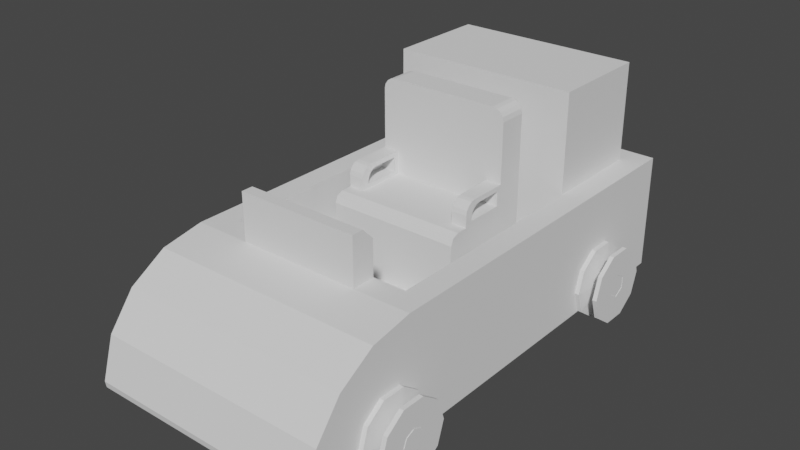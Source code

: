 # Source: car.blend  (saved by Blender 3.6.13; exported with 4.5.12 LTS)
import bpy
from mathutils import Matrix  # noqa: F401  (used for matrix-valued properties, if any)

bpy.ops.wm.read_factory_settings(use_empty=True)
scene = bpy.context.scene
scene.name = 'Scene'

# ---- collections
col_collection = bpy.data.collections.new('Collection'); scene.collection.children.link(col_collection)

# ---- world
world_world = bpy.data.worlds.new('World'); scene.world = world_world
world_world.use_nodes = True; world_world.node_tree.nodes.clear()
_N = world_world.node_tree.nodes; _L = world_world.node_tree.links
n0 = _N.new('ShaderNodeOutputWorld'); n0.name = 'World Output'; n0.location = (300, 300)
n1 = _N.new('ShaderNodeBackground'); n1.name = 'Background'; n1.location = (10, 300)
n1.inputs[0].default_value = (0.05088, 0.05088, 0.05088, 1.0)
_L.new(n1.outputs[0], n0.inputs[0])
n0.is_active_output = True
world_world.color = (0.05088, 0.05088, 0.05088)
world_world.use_sun_shadow = False
world_world.sun_shadow_jitter_overblur = 0.0

# ---- cameras
cam_camera = bpy.data.cameras.new('Camera')
cam_camera.clip_end = 100.0
cam_camera.ortho_scale = 7.314

# ---- lights
light_light = bpy.data.lights.new('Light', 'POINT')
light_light.transmission_factor = 0.0
light_light.energy = 1000.0
light_light.shadow_soft_size = 0.1
light_light.shadow_maximum_resolution = 0.006
light_light.use_absolute_resolution = True

# ---- meshes
me_all_car = bpy.data.meshes.new('all_car')
me_all_car.from_pydata([(0.0, 0.0, -3.15), (1.969, 0.0, -3.15), (1.969, 0.0, 0.8803), (1.969, 0.09843, 0.1969), (0.0, 0.0, 0.8803), (1.969, 0.01507, 0.9327), (1.969, 0.4511, 0.8748), (1.969, 0.1094, 0.9782), (1.969, 0.1059, 0.2345), (1.969, 0.9843, -3.15), (1.969, 0.2878, -2.4), (1.969, 0.1059, 0.1592), (1.969, 0.1272, 0.1273), (1.969, 0.1592, 0.1059), (1.969, 0.1969, 0.09843), (1.969, 0.09843, -2.362), (1.969, 0.1059, -2.4), (1.969, 0.1272, -2.432), (1.969, 0.1592, -2.453), (1.969, 0.1969, -2.461), (1.969, 0.2345, -2.453), (1.969, 0.2665, -2.432), (0.0, 0.09843, -2.362), (0.0, 0.9843, -3.15), (0.0, 0.1272, -2.432), (0.0, 0.1059, -2.4), (0.0, 0.01507, 0.9327), (0.0, 0.7335, 0.6563), (0.0, 0.9194, 0.3513), (0.0, 0.1969, 0.2953), (0.0, 0.4511, 0.8748), (0.0, 0.1059, 0.2345), (0.0, 0.09843, 0.1969), (0.0, 0.1969, -2.264), (0.0, 0.1272, 0.2664), (0.0, 0.1592, 0.2878), (0.0, 0.1059, -2.325), (0.0, 0.1272, -2.293), (0.0, 0.1592, -2.271), (1.772, 0.9843, -2.953), (1.772, 0.9843, -2.076), (1.772, 1.816, -2.076), (1.772, 0.9843, -0.1969), (1.772, 0.5906, -0.1969), (1.772, 0.5906, -2.076), (0.1969, 1.816, -2.076), (0.1969, 0.9843, -2.953), (1.772, 1.816, -2.953), (0.0, 0.9843, -1.205e-16), (0.1969, 0.9843, -2.076), (0.1969, 1.816, -2.953), (0.1969, 0.9843, -0.1969), (0.1969, 0.5906, -2.076), (0.4726, 0.9843, -0.1969), (0.1969, 0.5906, -0.1969), (0.4726, 0.9843, -1.231e-16), (0.4726, 1.378, 0.0), (1.496, 1.28, -0.1969), (0.4726, 1.28, -0.1969), (1.496, 0.9843, -1.231e-16), (0.0, 0.2665, -2.293), (0.0, 0.2345, 0.2878), (0.0, 0.2665, 0.2664), (0.0, 0.2878, 0.2345), (0.0, 0.2953, 0.1969), (0.0, 0.2878, 0.1592), (0.0, 0.2665, 0.1273), (0.0, 0.2345, 0.1059), (0.0, 0.1969, 0.09843), (0.0, 0.2345, -2.271), (0.0, 0.2878, -2.325), (0.0, 0.2953, -2.362), (0.0, 0.2878, -2.4), (0.0, 0.2665, -2.432), (0.0, 0.2345, -2.453), (0.0, 0.1969, -2.461), (0.0, 0.1592, -2.453), (1.969, 0.9843, -1.205e-16), (1.969, 0.2345, 0.1059), (1.969, 0.9194, 0.3513), (1.969, 0.1059, -2.325), (1.969, 0.2953, -2.362), (1.969, 0.2878, -2.325), (1.969, 0.2665, -2.293), (1.969, 0.2345, -2.271), (1.969, 0.1969, -2.264), (1.969, 0.1592, -2.271), (1.969, 0.1272, -2.293), (1.496, 0.9843, -0.1969), (1.496, 1.378, -0.09843), (1.496, 1.378, 0.0), (0.0, 0.1094, 0.9782), (1.969, 0.05569, 0.969), (0.0, 0.05569, 0.969), (1.969, 0.1592, 0.2878), (1.969, 0.7335, 0.6563), (1.969, 0.1272, 0.2664), (1.969, 0.1969, 0.2953), (1.969, 0.2665, 0.1273), (1.969, 0.2878, 0.1592), (1.969, 0.2953, 0.1969), (1.969, 0.2878, 0.2345), (1.969, 0.2665, 0.2664), (1.969, 0.2345, 0.2878), (0.0, 0.1059, 0.1592), (0.0, 0.1272, 0.1273), (0.0, 0.1592, 0.1059), (0.3262, 0.5906, -0.4859), (0.3262, 0.5906, -1.045), (0.3567, 0.5857, -0.5163), (0.4247, 0.5906, -1.045), (0.4247, 0.5906, -1.811), (0.3619, 0.5839, -1.018), (1.642, 0.5906, -0.4859), (1.612, 0.5857, -0.5163), (1.642, 0.5906, -1.045), (1.607, 0.5839, -1.017), (1.544, 0.5906, -1.045), (1.544, 0.5727, -1.002), (1.544, 0.5906, -1.811), (1.544, 1.018, -1.536), (1.544, 0.9055, -0.9843), (0.4247, 1.673, -1.811), (1.544, 1.673, -1.811), (0.4247, 0.9055, -0.9843), (0.4247, 0.9843, -1.155), (0.4247, 0.9843, -1.063), (0.4247, 0.9612, -1.007), (0.4247, 1.018, -1.221), (0.4247, 1.018, -1.536), (0.4247, 1.139, -1.536), (0.4247, 1.181, -1.575), (0.4247, 1.673, -1.575), (0.4247, 0.5727, -1.002), (0.4726, 1.378, -0.09843), (1.413, 0.9843, -1.155), (1.413, 0.9843, -1.575), (0.556, 0.9843, -1.575), (0.556, 1.181, -1.575), (1.544, 0.9843, -1.063), (0.556, 0.9843, -1.155), (0.556, 1.018, -1.221), (0.556, 1.139, -1.536), (0.556, 1.018, -1.536), (1.413, 1.018, -1.536), (0.5231, 1.772, -1.575), (1.413, 1.181, -1.575), (1.544, 0.9843, -1.155), (1.413, 1.083, -1.155), (1.413, 1.12, -1.163), (1.413, 1.041, -1.221), (1.413, 1.018, -1.221), (1.413, 1.174, -1.216), (1.413, 1.152, -1.184), (1.544, 0.9612, -1.007), (1.544, 1.041, -1.221), (1.544, 1.078, -1.228), (1.544, 1.083, -1.155), (1.544, 1.018, -1.221), (0.4247, 1.083, -1.155), (0.556, 1.083, -1.155), (0.4247, 1.041, -1.221), (0.556, 1.041, -1.221), (0.4247, 1.078, -1.228), (0.4247, 1.11, -1.249), (0.556, 1.078, -1.228), (0.4247, 1.12, -1.163), (0.4247, 1.132, -1.281), (0.556, 1.11, -1.249), (0.4247, 1.152, -1.184), (0.4247, 1.139, -1.319), (0.556, 1.132, -1.281), (0.556, 1.139, -1.319), (0.4247, 1.181, -1.254), (0.4247, 1.174, -1.216), (0.4247, 0.5295, -0.9843), (1.544, 0.3937, -0.9843), (1.544, 0.5295, -0.9843), (1.544, 0.4921, -0.9843), (0.4173, 0.5295, -0.9843), (0.4228, 0.5112, -0.9843), (0.4247, 0.4921, -0.9843), (0.3943, 0.5632, -0.9944), (0.4322, 1.711, -1.575), (0.4322, 1.711, -1.811), (0.556, 1.181, -1.254), (0.556, 1.174, -1.216), (0.556, 1.152, -1.184), (0.556, 1.12, -1.163), (0.4247, 0.4921, -0.5843), (0.4146, 0.5356, -0.5742), (1.546, 0.5112, -0.9843), (1.551, 0.5295, -0.9843), (1.574, 0.5632, -0.9944), (1.554, 0.5356, -0.5742), (1.544, 0.3937, -0.5843), (1.544, 0.4921, -0.5843), (0.4247, 0.3937, -0.9843), (0.4247, 0.3937, -0.5843), (1.544, 1.12, -1.163), (1.544, 1.132, -1.281), (1.544, 1.139, -1.319), (1.413, 1.139, -1.319), (1.544, 1.181, -1.575), (1.544, 1.139, -1.536), (1.413, 1.139, -1.536), (1.544, 1.152, -1.184), (1.544, 1.11, -1.249), (1.413, 1.132, -1.281), (1.413, 1.11, -1.249), (1.413, 1.078, -1.228), (1.544, 1.174, -1.216), (1.544, 1.181, -1.254), (1.413, 1.181, -1.254), (1.544, 1.673, -1.575), (1.536, 1.711, -1.575), (1.445, 1.772, -1.575), (1.483, 1.764, -1.575), (1.515, 1.743, -1.575), (1.536, 1.711, -1.811), (0.4854, 1.764, -1.575), (0.4535, 1.743, -1.575), (0.5231, 1.772, -1.811), (1.445, 1.772, -1.811), (0.4854, 1.764, -1.811), (1.483, 1.764, -1.811), (0.4535, 1.743, -1.811), (1.515, 1.743, -1.811), (1.587, 0.5734, -0.5414), (0.3818, 0.5734, -0.5414), (-0.1937, 0.2663, 0.1274), (-0.1937, 0.1274, 0.1274), (-0.1937, 0.09843, 0.1969), (2.169, 0.09843, 0.1969), (-0.1937, 0.2953, 0.1969), (-0.1937, 0.1274, 0.2663), (2.169, 0.1274, 0.2663), (-0.1937, 0.1969, 0.09843), (2.169, 0.1274, 0.1274), (2.169, 0.1969, 0.09843), (2.169, 0.2663, 0.1274), (-0.1937, 0.2663, 0.2663), (2.169, 0.2953, 0.1969), (-0.1937, 0.1969, 0.2953), (2.169, 0.2663, 0.2663), (2.169, 0.1969, 0.2953), (-0.2, 0.2663, -2.432), (-0.2, 0.1274, -2.432), (-0.2, 0.09843, -2.362), (2.162, 0.09843, -2.362), (-0.2, 0.2953, -2.362), (-0.2, 0.1274, -2.293), (2.162, 0.1274, -2.293), (-0.2, 0.1969, -2.461), (2.162, 0.1274, -2.432), (2.162, 0.1969, -2.461), (2.162, 0.2663, -2.432), (-0.2, 0.2663, -2.293), (2.162, 0.2953, -2.362), (-0.2, 0.1969, -2.264), (2.162, 0.2663, -2.293), (2.162, 0.1969, -2.264), (2.005, 0.382, -0.05796), (2.028, 0.2559, 0.09456), (2.028, 0.1969, 0.07874), (2.067, 0.1969, 0.07874), (2.005, 0.1969, -0.1181), (2.028, 0.1378, 0.09456), (2.067, 0.1378, 0.09456), (2.028, 0.2991, 0.1378), (2.067, 0.2559, 0.09456), (2.005, 0.4964, 0.09952), (2.028, 0.315, 0.1969), (2.067, 0.2991, 0.1378), (2.005, 0.4964, 0.2942), (2.028, 0.2991, 0.2559), (2.067, 0.315, 0.1969), (2.005, 0.382, 0.4517), (2.028, 0.2559, 0.2991), (2.067, 0.2991, 0.2559), (2.005, 0.1969, 0.5118), (2.028, 0.1969, 0.315), (2.067, 0.2559, 0.2991), (2.005, 0.01172, 0.4517), (2.067, 0.1969, 0.315), (2.028, 0.1378, 0.2991), (1.969, 0.1969, 0.5118), (1.969, 0.01172, 0.4517), (1.969, 0.382, 0.4517), (1.969, 0.4964, 0.2942), (1.969, 0.4964, 0.09952), (1.969, 0.382, -0.05796), (1.969, 0.1969, -0.1181), (2.005, 0.01172, -0.05796), (1.969, 0.2461, 0.2821), (1.969, 0.01172, -0.05796), (1.969, 0.1476, 0.2821), (1.969, 0.1476, 0.1116), (1.969, 0.2461, 0.1116), (1.969, -0.1027, 0.09952), (1.969, -0.1027, 0.2942), (2.005, -0.1027, 0.2942), (2.005, -0.1027, 0.09952), (2.165, 0.09843, 0.1969), (2.165, 0.1476, 0.1116), (2.165, 0.1476, 0.2821), (2.165, 0.2461, 0.2821), (2.165, 0.2953, 0.1969), (2.165, 0.2461, 0.1116), (2.165, 0.01172, 0.4517), (2.165, 0.01172, -0.05796), (2.165, 0.1969, -0.1181), (2.129, 0.1969, -0.1181), (2.165, 0.382, -0.05796), (2.129, 0.382, -0.05796), (2.165, -0.1027, 0.2942), (2.165, -0.1027, 0.09952), (2.129, 0.01172, -0.05796), (2.129, -0.1027, 0.09952), (2.129, -0.1027, 0.2942), (2.165, 0.1969, 0.5118), (2.129, 0.01172, 0.4517), (2.165, 0.382, 0.4517), (2.129, 0.1969, 0.5118), (2.165, 0.4964, 0.09952), (2.165, 0.4964, 0.2942), (2.129, 0.382, 0.4517), (2.129, 0.4964, 0.2942), (2.129, 0.4964, 0.09952), (2.106, 0.1969, 0.315), (2.106, 0.1378, 0.2991), (2.106, 0.2991, 0.2559), (2.106, 0.2559, 0.2991), (2.106, 0.315, 0.1969), (2.106, 0.2991, 0.1378), (2.106, 0.2559, 0.09456), (2.106, 0.1969, 0.07874), (2.067, 0.1378, 0.2991), (2.106, 0.1378, 0.09456), (2.028, 0.09456, 0.1378), (2.028, 0.07874, 0.1969), (2.028, 0.09456, 0.2559), (2.067, 0.09456, 0.2559), (2.067, 0.07874, 0.1969), (2.067, 0.09456, 0.1378), (2.106, 0.09456, 0.1378), (2.106, 0.07874, 0.1969), (2.106, 0.09456, 0.2559), (-0.1602, 0.382, -0.05796), (-0.1378, 0.2559, 0.09456), (-0.1378, 0.1969, 0.07874), (-0.09843, 0.1969, 0.07874), (-0.1602, 0.1969, -0.1181), (-0.1378, 0.1378, 0.09456), (-0.09843, 0.1378, 0.09456), (-0.1378, 0.2991, 0.1378), (-0.09843, 0.2559, 0.09456), (-0.1602, 0.4964, 0.09952), (-0.1378, 0.315, 0.1969), (-0.09843, 0.2991, 0.1378), (-0.1602, 0.4964, 0.2942), (-0.1378, 0.2991, 0.2559), (-0.09843, 0.315, 0.1969), (-0.1602, 0.382, 0.4517), (-0.1378, 0.2559, 0.2991), (-0.09843, 0.2991, 0.2559), (-0.1602, 0.1969, 0.5118), (-0.1378, 0.1969, 0.315), (-0.09843, 0.2559, 0.2991), (-0.1602, 0.01172, 0.4517), (-0.09843, 0.1969, 0.315), (-0.1378, 0.1378, 0.2991), (-0.1969, 0.1969, 0.5118), (-0.1969, 0.01172, 0.4517), (-0.1969, 0.382, 0.4517), (-0.1969, 0.4964, 0.2942), (-0.1969, 0.4964, 0.09952), (-0.1969, 0.382, -0.05796), (-0.1969, 0.1969, -0.1181), (-0.1602, 0.01172, -0.05796), (-0.1969, 0.2461, 0.2821), (-0.1969, 0.01172, -0.05796), (-0.1969, 0.09843, 0.1969), (-0.1969, 0.1476, 0.2821), (-0.1969, 0.2953, 0.1969), (-0.1969, 0.1476, 0.1116), (-0.1969, 0.2461, 0.1116), (-0.1969, -0.1027, 0.09952), (-0.1969, -0.1027, 0.2942), (-0.1602, -0.1027, 0.2942), (-0.1602, -0.1027, 0.09952), (-4.441e-16, 0.09843, 0.1969), (-4.441e-16, 0.1476, 0.1116), (-4.441e-16, 0.1476, 0.2821), (-4.441e-16, 0.2461, 0.2821), (-4.441e-16, 0.2953, 0.1969), (-4.441e-16, 0.2461, 0.1116), (-4.441e-16, 0.01172, 0.4517), (-4.441e-16, 0.01172, -0.05796), (-4.441e-16, 0.1969, -0.1181), (-0.03663, 0.1969, -0.1181), (-4.441e-16, 0.382, -0.05796), (-0.03663, 0.382, -0.05796), (0.0, -0.1027, 0.2942), (0.0, -0.1027, 0.09952), (-0.03663, 0.01172, -0.05796), (-0.03663, -0.1027, 0.09952), (-0.03663, -0.1027, 0.2942), (-4.441e-16, 0.1969, 0.5118), (-0.03663, 0.01172, 0.4517), (-4.441e-16, 0.382, 0.4517), (-0.03663, 0.1969, 0.5118), (-4.441e-16, 0.4964, 0.09952), (-4.441e-16, 0.4964, 0.2942), (-0.03663, 0.382, 0.4517), (-0.03663, 0.4964, 0.2942), (-0.03663, 0.4964, 0.09952), (-0.05906, 0.1969, 0.315), (-0.05906, 0.1378, 0.2991), (-0.05906, 0.2991, 0.2559), (-0.05906, 0.2559, 0.2991), (-0.05906, 0.315, 0.1969), (-0.05906, 0.2991, 0.1378), (-0.05906, 0.2559, 0.09456), (-0.05906, 0.1969, 0.07874), (-0.09843, 0.1378, 0.2991), (-0.05906, 0.1378, 0.09456), (-0.1378, 0.09456, 0.1378), (-0.1378, 0.07874, 0.1969), (-0.1378, 0.09456, 0.2559), (-0.09843, 0.09456, 0.2559), (-0.09843, 0.07874, 0.1969), (-0.09843, 0.09456, 0.1378), (-0.05906, 0.09456, 0.1378), (-0.05906, 0.07874, 0.1969), (-0.05906, 0.09456, 0.2559), (2.005, 0.382, -2.617), (2.028, 0.2559, -2.464), (2.028, 0.1969, -2.48), (2.067, 0.1969, -2.48), (2.005, 0.1969, -2.677), (2.028, 0.1378, -2.464), (2.067, 0.1378, -2.464), (2.028, 0.2991, -2.421), (2.067, 0.2559, -2.464), (2.005, 0.4964, -2.46), (2.028, 0.315, -2.362), (2.067, 0.2991, -2.421), (2.005, 0.4964, -2.265), (2.028, 0.2991, -2.303), (2.067, 0.315, -2.362), (2.005, 0.382, -2.107), (2.028, 0.2559, -2.26), (2.067, 0.2991, -2.303), (2.005, 0.1969, -2.047), (2.028, 0.1969, -2.244), (2.067, 0.2559, -2.26), (2.005, 0.01172, -2.107), (2.067, 0.1969, -2.244), (2.028, 0.1378, -2.26), (1.969, 0.1969, -2.047), (1.969, 0.01172, -2.107), (1.969, 0.382, -2.107), (1.969, 0.4964, -2.265), (1.969, 0.4964, -2.46), (1.969, 0.382, -2.617), (1.969, 0.1969, -2.677), (2.005, 0.01172, -2.617), (1.969, 0.2461, -2.277), (1.969, 0.01172, -2.617), (1.969, 0.1476, -2.277), (1.969, 0.1476, -2.447), (1.969, 0.2461, -2.447), (1.969, -0.1027, -2.46), (1.969, -0.1027, -2.265), (2.005, -0.1027, -2.265), (2.005, -0.1027, -2.46), (2.165, 0.09843, -2.362), (2.165, 0.1476, -2.447), (2.165, 0.1476, -2.277), (2.165, 0.2461, -2.277), (2.165, 0.2953, -2.362), (2.165, 0.2461, -2.447), (2.165, 0.01172, -2.107), (2.165, 0.01172, -2.617), (2.165, 0.1969, -2.677), (2.129, 0.1969, -2.677), (2.165, 0.382, -2.617), (2.129, 0.382, -2.617), (2.165, -0.1027, -2.265), (2.165, -0.1027, -2.46), (2.129, 0.01172, -2.617), (2.129, -0.1027, -2.46), (2.129, -0.1027, -2.265), (2.165, 0.1969, -2.047), (2.129, 0.01172, -2.107), (2.165, 0.382, -2.107), (2.129, 0.1969, -2.047), (2.165, 0.4964, -2.46), (2.165, 0.4964, -2.265), (2.129, 0.382, -2.107), (2.129, 0.4964, -2.265), (2.129, 0.4964, -2.46), (2.106, 0.1969, -2.244), (2.106, 0.1378, -2.26), (2.106, 0.2991, -2.303), (2.106, 0.2559, -2.26), (2.106, 0.315, -2.362), (2.106, 0.2991, -2.421), (2.106, 0.2559, -2.464), (2.106, 0.1969, -2.48), (2.067, 0.1378, -2.26), (2.106, 0.1378, -2.464), (2.028, 0.09456, -2.421), (2.028, 0.07874, -2.362), (2.028, 0.09456, -2.303), (2.067, 0.09456, -2.303), (2.067, 0.07874, -2.362), (2.067, 0.09456, -2.421), (2.106, 0.09456, -2.421), (2.106, 0.07874, -2.362), (2.106, 0.09456, -2.303), (-0.1602, 0.382, -2.617), (-0.1378, 0.2559, -2.464), (-0.1378, 0.1969, -2.48), (-0.09843, 0.1969, -2.48), (-0.1602, 0.1969, -2.677), (-0.1378, 0.1378, -2.464), (-0.09843, 0.1378, -2.464), (-0.1378, 0.2991, -2.421), (-0.09843, 0.2559, -2.464), (-0.1602, 0.4964, -2.46), (-0.1378, 0.315, -2.362), (-0.09843, 0.2991, -2.421), (-0.1602, 0.4964, -2.265), (-0.1378, 0.2991, -2.303), (-0.09843, 0.315, -2.362), (-0.1602, 0.382, -2.107), (-0.1378, 0.2559, -2.26), (-0.09843, 0.2991, -2.303), (-0.1602, 0.1969, -2.047), (-0.1378, 0.1969, -2.244), (-0.09843, 0.2559, -2.26), (-0.1602, 0.01172, -2.107), (-0.09843, 0.1969, -2.244), (-0.1378, 0.1378, -2.26), (-0.1969, 0.1969, -2.047), (-0.1969, 0.01172, -2.107), (-0.1969, 0.382, -2.107), (-0.1969, 0.4964, -2.265), (-0.1969, 0.4964, -2.46), (-0.1969, 0.382, -2.617), (-0.1969, 0.1969, -2.677), (-0.1602, 0.01172, -2.617), (-0.1969, 0.2461, -2.277), (-0.1969, 0.01172, -2.617), (-0.1969, 0.09843, -2.362), (-0.1969, 0.1476, -2.277), (-0.1969, 0.2953, -2.362), (-0.1969, 0.1476, -2.447), (-0.1969, 0.2461, -2.447), (-0.1969, -0.1027, -2.46), (-0.1969, -0.1027, -2.265), (-0.1602, -0.1027, -2.265), (-0.1602, -0.1027, -2.46), (-8.882e-16, 0.09843, -2.362), (-8.882e-16, 0.1476, -2.447), (-8.882e-16, 0.1476, -2.277), (-8.882e-16, 0.2461, -2.277), (-8.882e-16, 0.2953, -2.362), (-8.882e-16, 0.2461, -2.447), (-8.882e-16, 0.01172, -2.107), (-8.882e-16, 0.01172, -2.617), (-8.882e-16, 0.1969, -2.677), (-0.03663, 0.1969, -2.677), (-8.882e-16, 0.382, -2.617), (-0.03663, 0.382, -2.617), (-4.441e-16, -0.1027, -2.265), (-4.441e-16, -0.1027, -2.46), (-0.03663, 0.01172, -2.617), (-0.03663, -0.1027, -2.46), (-0.03663, -0.1027, -2.265), (-8.882e-16, 0.1969, -2.047), (-0.03663, 0.01172, -2.107), (-8.882e-16, 0.382, -2.107), (-0.03663, 0.1969, -2.047), (-8.882e-16, 0.4964, -2.46), (-8.882e-16, 0.4964, -2.265), (-0.03663, 0.382, -2.107), (-0.03663, 0.4964, -2.265), (-0.03663, 0.4964, -2.46), (-0.05906, 0.1969, -2.244), (-0.05906, 0.1378, -2.26), (-0.05906, 0.2991, -2.303), (-0.05906, 0.2559, -2.26), (-0.05906, 0.315, -2.362), (-0.05906, 0.2991, -2.421), (-0.05906, 0.2559, -2.464), (-0.05906, 0.1969, -2.48), (-0.09843, 0.1378, -2.26), (-0.05906, 0.1378, -2.464), (-0.1378, 0.09456, -2.421), (-0.1378, 0.07874, -2.362), (-0.1378, 0.09456, -2.303), (-0.09843, 0.09456, -2.303), (-0.09843, 0.07874, -2.362), (-0.09843, 0.09456, -2.421), (-0.05906, 0.09456, -2.421), (-0.05906, 0.07874, -2.362), (-0.05906, 0.09456, -2.303)], [], [(0, 1, 2), (3, 2, 1), (4, 0, 2), (5, 4, 2), (6, 7, 2), (5, 2, 7), (8, 6, 2), (8, 2, 3), (9, 1, 0), (10, 1, 9), (11, 3, 1), (12, 11, 1), (13, 12, 1), (14, 13, 1), (15, 14, 1), (16, 15, 1), (17, 16, 1), (18, 17, 1), (19, 18, 1), (20, 19, 1), (21, 20, 1), (10, 21, 1), (22, 0, 4), (9, 0, 23), (24, 23, 0), (25, 0, 22), (25, 24, 0), (26, 4, 5), (27, 28, 4), (29, 4, 28), (30, 27, 4), (26, 30, 4), (31, 32, 4), (33, 4, 32), (34, 31, 4), (35, 34, 4), (29, 35, 4), (36, 22, 4), (37, 36, 4), (38, 37, 4), (33, 38, 4), (9, 39, 40), (41, 40, 39), (42, 9, 40), (43, 42, 40), (43, 40, 44), (45, 44, 40), (41, 45, 40), (9, 46, 39), (47, 39, 46), (41, 39, 47), (48, 49, 46), (50, 46, 49), (23, 48, 46), (9, 23, 46), (47, 46, 50), (48, 51, 49), (52, 49, 51), (44, 49, 52), (45, 49, 44), (50, 49, 45), (48, 53, 51), (54, 51, 53), (54, 52, 51), (48, 55, 53), (56, 53, 55), (57, 54, 53), (57, 53, 58), (56, 58, 53), (28, 55, 48), (28, 59, 55), (56, 55, 59), (60, 48, 23), (61, 28, 48), (62, 61, 48), (63, 62, 48), (64, 63, 48), (65, 64, 48), (66, 65, 48), (67, 66, 48), (68, 67, 48), (33, 68, 48), (69, 33, 48), (60, 69, 48), (70, 60, 23), (71, 70, 23), (72, 71, 23), (73, 72, 23), (74, 73, 23), (75, 74, 23), (76, 75, 23), (24, 76, 23), (42, 77, 9), (10, 9, 77), (42, 59, 77), (28, 77, 59), (78, 77, 79), (28, 79, 77), (78, 14, 77), (80, 77, 14), (81, 10, 77), (82, 81, 77), (83, 82, 77), (84, 83, 77), (85, 84, 77), (86, 85, 77), (87, 86, 77), (80, 87, 77), (42, 88, 59), (57, 59, 88), (89, 59, 57), (90, 59, 89), (56, 59, 90), (54, 88, 42), (57, 88, 54), (54, 42, 43), (91, 7, 6), (92, 5, 7), (93, 92, 7), (93, 7, 91), (94, 95, 6), (30, 6, 95), (96, 94, 6), (8, 96, 6), (91, 6, 30), (97, 79, 95), (27, 95, 79), (94, 97, 95), (30, 95, 27), (98, 78, 79), (99, 98, 79), (100, 99, 79), (101, 100, 79), (102, 101, 79), (103, 102, 79), (97, 103, 79), (27, 79, 28), (26, 5, 92), (26, 92, 93), (32, 3, 11), (31, 8, 3), (31, 3, 32), (104, 11, 12), (104, 32, 11), (105, 12, 13), (104, 12, 105), (106, 13, 14), (105, 13, 106), (68, 14, 78), (80, 14, 15), (106, 14, 68), (67, 78, 98), (68, 78, 67), (66, 98, 99), (67, 98, 66), (65, 99, 100), (66, 99, 65), (64, 100, 101), (65, 100, 64), (63, 101, 102), (64, 101, 63), (62, 102, 103), (63, 102, 62), (61, 103, 97), (62, 103, 61), (29, 97, 94), (61, 97, 29), (35, 94, 96), (29, 94, 35), (34, 96, 8), (35, 96, 34), (34, 8, 31), (22, 15, 16), (36, 80, 15), (36, 15, 22), (25, 16, 17), (25, 22, 16), (24, 17, 18), (25, 17, 24), (76, 18, 19), (24, 18, 76), (75, 19, 20), (76, 19, 75), (74, 20, 21), (75, 20, 74), (73, 21, 10), (74, 21, 73), (72, 10, 81), (73, 10, 72), (71, 81, 82), (72, 81, 71), (70, 82, 83), (71, 82, 70), (60, 83, 84), (70, 83, 60), (69, 84, 85), (60, 84, 69), (33, 85, 86), (69, 85, 33), (38, 86, 87), (33, 86, 38), (37, 87, 80), (38, 87, 37), (37, 80, 36), (61, 29, 28), (93, 91, 30), (26, 93, 30), (33, 32, 104), (33, 106, 68), (33, 105, 106), (33, 104, 105), (54, 107, 108), (109, 108, 107), (110, 111, 108), (54, 108, 111), (112, 110, 108), (112, 108, 109), (54, 113, 107), (114, 107, 113), (114, 109, 107), (44, 115, 113), (116, 113, 115), (43, 44, 113), (54, 43, 113), (116, 114, 113), (44, 117, 115), (118, 115, 117), (116, 115, 118), (44, 119, 117), (120, 117, 119), (120, 121, 117), (118, 117, 121), (44, 111, 119), (122, 119, 111), (123, 119, 122), (123, 120, 119), (124, 111, 110), (44, 52, 111), (54, 111, 52), (125, 111, 126), (127, 126, 111), (128, 111, 125), (129, 111, 128), (129, 130, 111), (131, 111, 130), (127, 111, 124), (132, 122, 111), (131, 132, 111), (133, 124, 110), (112, 133, 110), (89, 57, 58), (89, 58, 134), (56, 134, 58), (135, 136, 137), (138, 137, 136), (139, 135, 137), (140, 139, 137), (141, 140, 137), (142, 137, 138), (143, 141, 137), (142, 143, 137), (144, 136, 135), (145, 138, 136), (144, 146, 136), (145, 136, 146), (139, 147, 135), (148, 135, 147), (149, 135, 148), (150, 151, 135), (144, 135, 151), (152, 150, 135), (153, 152, 135), (149, 153, 135), (154, 147, 139), (155, 156, 147), (157, 147, 156), (158, 155, 147), (120, 158, 147), (154, 120, 147), (148, 147, 157), (125, 126, 139), (127, 139, 126), (140, 125, 139), (154, 139, 127), (159, 125, 140), (159, 128, 125), (160, 159, 140), (141, 160, 140), (159, 161, 128), (162, 128, 161), (143, 129, 128), (141, 128, 162), (143, 128, 141), (159, 163, 161), (162, 161, 163), (159, 164, 163), (165, 163, 164), (162, 163, 165), (166, 167, 164), (168, 164, 167), (159, 166, 164), (165, 164, 168), (169, 170, 167), (171, 167, 170), (166, 169, 167), (168, 167, 171), (169, 130, 170), (172, 170, 130), (171, 170, 172), (143, 130, 129), (173, 131, 130), (174, 173, 130), (169, 174, 130), (142, 172, 130), (142, 130, 143), (133, 175, 124), (176, 124, 175), (154, 127, 124), (177, 121, 124), (154, 124, 121), (178, 177, 124), (176, 178, 124), (179, 175, 133), (180, 175, 179), (181, 176, 175), (180, 181, 175), (182, 179, 133), (182, 133, 112), (183, 122, 132), (184, 123, 122), (184, 122, 183), (138, 132, 131), (183, 132, 138), (138, 131, 173), (185, 173, 174), (185, 138, 173), (186, 174, 169), (186, 185, 174), (187, 169, 166), (186, 169, 187), (188, 166, 159), (187, 166, 188), (188, 159, 160), (189, 180, 179), (190, 189, 179), (182, 190, 179), (118, 121, 177), (154, 121, 120), (191, 192, 177), (193, 177, 192), (178, 191, 177), (193, 118, 177), (194, 192, 191), (193, 192, 194), (194, 191, 178), (195, 178, 176), (196, 178, 195), (194, 178, 196), (181, 197, 176), (195, 176, 197), (189, 197, 181), (198, 195, 197), (189, 198, 197), (189, 181, 180), (199, 200, 201), (202, 201, 200), (203, 201, 204), (205, 204, 201), (206, 199, 201), (203, 206, 201), (205, 201, 202), (199, 207, 200), (208, 200, 207), (202, 200, 208), (157, 156, 207), (209, 207, 156), (199, 157, 207), (208, 207, 209), (210, 156, 155), (209, 156, 210), (151, 155, 158), (150, 155, 151), (210, 155, 150), (151, 158, 120), (203, 204, 120), (205, 120, 204), (123, 203, 120), (144, 151, 120), (144, 120, 205), (116, 118, 193), (148, 157, 199), (149, 199, 206), (149, 148, 199), (203, 211, 206), (153, 206, 211), (149, 206, 153), (203, 212, 211), (152, 211, 212), (153, 211, 152), (213, 212, 203), (152, 212, 213), (123, 214, 203), (215, 203, 214), (146, 213, 203), (216, 146, 203), (217, 216, 203), (218, 217, 203), (215, 218, 203), (219, 214, 123), (219, 215, 214), (219, 123, 184), (142, 138, 185), (220, 138, 145), (221, 183, 138), (220, 221, 138), (171, 172, 185), (142, 185, 172), (168, 171, 185), (186, 168, 185), (188, 160, 141), (186, 165, 168), (186, 162, 165), (186, 141, 162), (187, 188, 141), (186, 187, 141), (202, 213, 146), (209, 210, 213), (152, 213, 210), (208, 209, 213), (202, 208, 213), (205, 202, 146), (144, 205, 146), (145, 146, 216), (152, 210, 150), (222, 145, 216), (223, 222, 216), (217, 223, 216), (224, 145, 222), (224, 220, 145), (225, 222, 223), (225, 224, 222), (225, 223, 217), (184, 183, 221), (226, 221, 220), (184, 221, 226), (226, 220, 224), (225, 217, 218), (227, 218, 215), (225, 218, 227), (227, 215, 219), (227, 226, 224), (225, 227, 224), (219, 184, 226), (227, 219, 226), (90, 89, 134), (56, 90, 134), (196, 195, 198), (196, 198, 189), (190, 196, 189), (194, 196, 190), (228, 229, 109), (112, 109, 229), (114, 228, 109), (194, 190, 229), (182, 229, 190), (228, 194, 229), (182, 112, 229), (193, 194, 228), (116, 228, 114), (116, 193, 228), (41, 50, 45), (41, 47, 50), (230, 231, 232), (233, 232, 231), (234, 230, 232), (235, 234, 232), (236, 235, 232), (236, 232, 233), (230, 237, 231), (238, 231, 237), (238, 233, 231), (239, 237, 230), (238, 237, 239), (240, 230, 234), (239, 230, 240), (235, 241, 234), (242, 234, 241), (240, 234, 242), (235, 243, 241), (244, 241, 243), (242, 241, 244), (245, 243, 235), (244, 243, 245), (245, 235, 236), (244, 236, 233), (242, 244, 233), (238, 242, 233), (244, 245, 236), (238, 240, 242), (238, 239, 240), (246, 247, 248), (249, 248, 247), (250, 246, 248), (251, 250, 248), (252, 251, 248), (252, 248, 249), (246, 253, 247), (254, 247, 253), (254, 249, 247), (255, 253, 246), (254, 253, 255), (256, 246, 250), (255, 246, 256), (251, 257, 250), (258, 250, 257), (256, 250, 258), (251, 259, 257), (260, 257, 259), (258, 257, 260), (261, 259, 251), (260, 259, 261), (261, 251, 252), (260, 252, 249), (258, 260, 249), (254, 258, 249), (260, 261, 252), (254, 256, 258), (254, 255, 256), (262, 263, 264), (265, 264, 263), (266, 262, 264), (267, 266, 264), (268, 264, 265), (268, 267, 264), (262, 269, 263), (270, 263, 269), (265, 263, 270), (271, 272, 269), (273, 269, 272), (262, 271, 269), (270, 269, 273), (274, 275, 272), (276, 272, 275), (271, 274, 272), (273, 272, 276), (277, 278, 275), (279, 275, 278), (274, 277, 275), (276, 275, 279), (280, 281, 278), (282, 278, 281), (277, 280, 278), (279, 278, 282), (283, 281, 280), (282, 281, 284), (285, 284, 281), (285, 281, 283), (286, 280, 277), (287, 280, 286), (283, 280, 287), (288, 277, 274), (288, 286, 277), (289, 274, 271), (289, 288, 274), (290, 271, 262), (290, 289, 271), (291, 262, 266), (291, 290, 262), (292, 291, 266), (293, 292, 266), (267, 293, 266), (294, 286, 288), (295, 287, 286), (3, 295, 286), (296, 3, 286), (294, 296, 286), (291, 288, 289), (292, 288, 291), (100, 288, 292), (100, 294, 288), (291, 289, 290), (297, 292, 295), (293, 295, 292), (298, 100, 292), (297, 298, 292), (299, 300, 287), (283, 287, 300), (295, 299, 287), (301, 300, 299), (283, 300, 301), (302, 299, 295), (301, 299, 302), (297, 295, 3), (302, 295, 293), (303, 3, 296), (304, 297, 3), (304, 3, 303), (305, 296, 294), (305, 303, 296), (306, 294, 100), (305, 294, 306), (307, 100, 298), (306, 100, 307), (308, 298, 297), (307, 298, 308), (308, 297, 304), (309, 310, 311), (312, 311, 310), (303, 309, 311), (308, 311, 313), (314, 313, 311), (304, 303, 311), (308, 304, 311), (312, 314, 311), (315, 316, 310), (317, 310, 316), (309, 315, 310), (317, 312, 310), (318, 316, 315), (318, 317, 316), (319, 315, 309), (319, 318, 315), (305, 320, 309), (321, 309, 320), (305, 309, 303), (321, 319, 309), (313, 322, 320), (323, 320, 322), (307, 313, 320), (306, 307, 320), (305, 306, 320), (321, 320, 323), (324, 325, 322), (326, 322, 325), (313, 324, 322), (326, 323, 322), (327, 325, 324), (327, 326, 325), (328, 324, 313), (328, 327, 324), (307, 308, 313), (314, 328, 313), (329, 323, 326), (330, 323, 329), (330, 321, 323), (331, 326, 327), (332, 329, 326), (331, 332, 326), (333, 327, 328), (333, 331, 327), (334, 328, 314), (334, 333, 328), (335, 314, 312), (335, 334, 314), (336, 335, 312), (317, 336, 312), (284, 329, 332), (337, 329, 284), (337, 330, 329), (282, 332, 331), (282, 284, 332), (279, 331, 333), (279, 282, 331), (276, 333, 334), (276, 279, 333), (273, 334, 335), (273, 276, 334), (270, 335, 336), (270, 273, 335), (265, 270, 336), (338, 265, 336), (338, 336, 317), (337, 284, 285), (268, 265, 338), (339, 302, 293), (267, 339, 293), (340, 301, 302), (339, 340, 302), (341, 283, 301), (340, 341, 301), (341, 285, 283), (337, 285, 341), (342, 341, 340), (337, 341, 342), (343, 340, 339), (342, 340, 343), (344, 339, 267), (343, 339, 344), (344, 267, 268), (345, 317, 318), (345, 338, 317), (346, 318, 319), (346, 345, 318), (347, 319, 321), (347, 346, 319), (330, 347, 321), (268, 338, 345), (344, 345, 346), (344, 268, 345), (343, 346, 347), (343, 344, 346), (342, 347, 330), (342, 343, 347), (337, 342, 330), (348, 349, 350), (351, 350, 349), (352, 348, 350), (353, 352, 350), (354, 350, 351), (354, 353, 350), (348, 355, 349), (356, 349, 355), (351, 349, 356), (357, 358, 355), (359, 355, 358), (348, 357, 355), (356, 355, 359), (360, 361, 358), (362, 358, 361), (357, 360, 358), (359, 358, 362), (363, 364, 361), (365, 361, 364), (360, 363, 361), (362, 361, 365), (366, 367, 364), (368, 364, 367), (363, 366, 364), (365, 364, 368), (369, 367, 366), (368, 367, 370), (371, 370, 367), (371, 367, 369), (372, 366, 363), (373, 366, 372), (369, 366, 373), (374, 363, 360), (374, 372, 363), (375, 360, 357), (375, 374, 360), (376, 357, 348), (376, 375, 357), (377, 348, 352), (377, 376, 348), (378, 377, 352), (379, 378, 352), (353, 379, 352), (380, 372, 374), (381, 373, 372), (382, 381, 372), (383, 382, 372), (380, 383, 372), (377, 374, 375), (378, 374, 377), (384, 374, 378), (384, 380, 374), (377, 375, 376), (385, 378, 381), (379, 381, 378), (386, 384, 378), (385, 386, 378), (387, 388, 373), (369, 373, 388), (381, 387, 373), (389, 388, 387), (369, 388, 389), (390, 387, 381), (389, 387, 390), (385, 381, 382), (390, 381, 379), (391, 382, 383), (392, 385, 382), (392, 382, 391), (393, 383, 380), (393, 391, 383), (394, 380, 384), (393, 380, 394), (395, 384, 386), (394, 384, 395), (396, 386, 385), (395, 386, 396), (396, 385, 392), (397, 398, 399), (400, 399, 398), (391, 397, 399), (396, 399, 401), (402, 401, 399), (392, 391, 399), (396, 392, 399), (400, 402, 399), (403, 404, 398), (405, 398, 404), (397, 403, 398), (405, 400, 398), (406, 404, 403), (406, 405, 404), (407, 403, 397), (407, 406, 403), (393, 408, 397), (409, 397, 408), (393, 397, 391), (409, 407, 397), (401, 410, 408), (411, 408, 410), (395, 401, 408), (394, 395, 408), (393, 394, 408), (409, 408, 411), (412, 413, 410), (414, 410, 413), (401, 412, 410), (414, 411, 410), (415, 413, 412), (415, 414, 413), (416, 412, 401), (416, 415, 412), (395, 396, 401), (402, 416, 401), (417, 411, 414), (418, 411, 417), (418, 409, 411), (419, 414, 415), (420, 417, 414), (419, 420, 414), (421, 415, 416), (421, 419, 415), (422, 416, 402), (422, 421, 416), (423, 402, 400), (423, 422, 402), (424, 423, 400), (405, 424, 400), (370, 417, 420), (425, 417, 370), (425, 418, 417), (368, 420, 419), (368, 370, 420), (365, 419, 421), (365, 368, 419), (362, 421, 422), (362, 365, 421), (359, 422, 423), (359, 362, 422), (356, 423, 424), (356, 359, 423), (351, 356, 424), (426, 351, 424), (426, 424, 405), (425, 370, 371), (354, 351, 426), (427, 390, 379), (353, 427, 379), (428, 389, 390), (427, 428, 390), (429, 369, 389), (428, 429, 389), (429, 371, 369), (425, 371, 429), (430, 429, 428), (425, 429, 430), (431, 428, 427), (430, 428, 431), (432, 427, 353), (431, 427, 432), (432, 353, 354), (433, 405, 406), (433, 426, 405), (434, 406, 407), (434, 433, 406), (435, 407, 409), (435, 434, 407), (418, 435, 409), (354, 426, 433), (432, 433, 434), (432, 354, 433), (431, 434, 435), (431, 432, 434), (430, 435, 418), (430, 431, 435), (425, 430, 418), (436, 437, 438), (439, 438, 437), (440, 436, 438), (441, 440, 438), (442, 438, 439), (442, 441, 438), (436, 443, 437), (444, 437, 443), (439, 437, 444), (445, 446, 443), (447, 443, 446), (436, 445, 443), (444, 443, 447), (448, 449, 446), (450, 446, 449), (445, 448, 446), (447, 446, 450), (451, 452, 449), (453, 449, 452), (448, 451, 449), (450, 449, 453), (454, 455, 452), (456, 452, 455), (451, 454, 452), (453, 452, 456), (457, 455, 454), (456, 455, 458), (459, 458, 455), (459, 455, 457), (460, 454, 451), (461, 454, 460), (457, 454, 461), (462, 451, 448), (462, 460, 451), (463, 448, 445), (463, 462, 448), (464, 445, 436), (464, 463, 445), (465, 436, 440), (465, 464, 436), (466, 465, 440), (467, 466, 440), (441, 467, 440), (468, 460, 462), (469, 461, 460), (15, 469, 460), (470, 15, 460), (468, 470, 460), (465, 462, 463), (466, 462, 465), (81, 462, 466), (81, 468, 462), (465, 463, 464), (471, 466, 469), (467, 469, 466), (472, 81, 466), (471, 472, 466), (473, 474, 461), (457, 461, 474), (469, 473, 461), (475, 474, 473), (457, 474, 475), (476, 473, 469), (475, 473, 476), (471, 469, 15), (476, 469, 467), (477, 15, 470), (478, 471, 15), (478, 15, 477), (479, 470, 468), (479, 477, 470), (480, 468, 81), (479, 468, 480), (481, 81, 472), (480, 81, 481), (482, 472, 471), (481, 472, 482), (482, 471, 478), (483, 484, 485), (486, 485, 484), (477, 483, 485), (482, 485, 487), (488, 487, 485), (478, 477, 485), (482, 478, 485), (486, 488, 485), (489, 490, 484), (491, 484, 490), (483, 489, 484), (491, 486, 484), (492, 490, 489), (492, 491, 490), (493, 489, 483), (493, 492, 489), (479, 494, 483), (495, 483, 494), (479, 483, 477), (495, 493, 483), (487, 496, 494), (497, 494, 496), (481, 487, 494), (480, 481, 494), (479, 480, 494), (495, 494, 497), (498, 499, 496), (500, 496, 499), (487, 498, 496), (500, 497, 496), (501, 499, 498), (501, 500, 499), (502, 498, 487), (502, 501, 498), (481, 482, 487), (488, 502, 487), (503, 497, 500), (504, 497, 503), (504, 495, 497), (505, 500, 501), (506, 503, 500), (505, 506, 500), (507, 501, 502), (507, 505, 501), (508, 502, 488), (508, 507, 502), (509, 488, 486), (509, 508, 488), (510, 509, 486), (491, 510, 486), (458, 503, 506), (511, 503, 458), (511, 504, 503), (456, 506, 505), (456, 458, 506), (453, 505, 507), (453, 456, 505), (450, 507, 508), (450, 453, 507), (447, 508, 509), (447, 450, 508), (444, 509, 510), (444, 447, 509), (439, 444, 510), (512, 439, 510), (512, 510, 491), (511, 458, 459), (442, 439, 512), (513, 476, 467), (441, 513, 467), (514, 475, 476), (513, 514, 476), (515, 457, 475), (514, 515, 475), (515, 459, 457), (511, 459, 515), (516, 515, 514), (511, 515, 516), (517, 514, 513), (516, 514, 517), (518, 513, 441), (517, 513, 518), (518, 441, 442), (519, 491, 492), (519, 512, 491), (520, 492, 493), (520, 519, 492), (521, 493, 495), (521, 520, 493), (504, 521, 495), (442, 512, 519), (518, 519, 520), (518, 442, 519), (517, 520, 521), (517, 518, 520), (516, 521, 504), (516, 517, 521), (511, 516, 504), (522, 523, 524), (525, 524, 523), (526, 522, 524), (527, 526, 524), (528, 524, 525), (528, 527, 524), (522, 529, 523), (530, 523, 529), (525, 523, 530), (531, 532, 529), (533, 529, 532), (522, 531, 529), (530, 529, 533), (534, 535, 532), (536, 532, 535), (531, 534, 532), (533, 532, 536), (537, 538, 535), (539, 535, 538), (534, 537, 535), (536, 535, 539), (540, 541, 538), (542, 538, 541), (537, 540, 538), (539, 538, 542), (543, 541, 540), (542, 541, 544), (545, 544, 541), (545, 541, 543), (546, 540, 537), (547, 540, 546), (543, 540, 547), (548, 537, 534), (548, 546, 537), (549, 534, 531), (549, 548, 534), (550, 531, 522), (550, 549, 531), (551, 522, 526), (551, 550, 522), (552, 551, 526), (553, 552, 526), (527, 553, 526), (554, 546, 548), (555, 547, 546), (556, 555, 546), (557, 556, 546), (554, 557, 546), (551, 548, 549), (552, 548, 551), (558, 548, 552), (558, 554, 548), (551, 549, 550), (559, 552, 555), (553, 555, 552), (560, 558, 552), (559, 560, 552), (561, 562, 547), (543, 547, 562), (555, 561, 547), (563, 562, 561), (543, 562, 563), (564, 561, 555), (563, 561, 564), (559, 555, 556), (564, 555, 553), (565, 556, 557), (566, 559, 556), (566, 556, 565), (567, 557, 554), (567, 565, 557), (568, 554, 558), (567, 554, 568), (569, 558, 560), (568, 558, 569), (570, 560, 559), (569, 560, 570), (570, 559, 566), (571, 572, 573), (574, 573, 572), (565, 571, 573), (570, 573, 575), (576, 575, 573), (566, 565, 573), (570, 566, 573), (574, 576, 573), (577, 578, 572), (579, 572, 578), (571, 577, 572), (579, 574, 572), (580, 578, 577), (580, 579, 578), (581, 577, 571), (581, 580, 577), (567, 582, 571), (583, 571, 582), (567, 571, 565), (583, 581, 571), (575, 584, 582), (585, 582, 584), (569, 575, 582), (568, 569, 582), (567, 568, 582), (583, 582, 585), (586, 587, 584), (588, 584, 587), (575, 586, 584), (588, 585, 584), (589, 587, 586), (589, 588, 587), (590, 586, 575), (590, 589, 586), (569, 570, 575), (576, 590, 575), (591, 585, 588), (592, 585, 591), (592, 583, 585), (593, 588, 589), (594, 591, 588), (593, 594, 588), (595, 589, 590), (595, 593, 589), (596, 590, 576), (596, 595, 590), (597, 576, 574), (597, 596, 576), (598, 597, 574), (579, 598, 574), (544, 591, 594), (599, 591, 544), (599, 592, 591), (542, 594, 593), (542, 544, 594), (539, 593, 595), (539, 542, 593), (536, 595, 596), (536, 539, 595), (533, 596, 597), (533, 536, 596), (530, 597, 598), (530, 533, 597), (525, 530, 598), (600, 525, 598), (600, 598, 579), (599, 544, 545), (528, 525, 600), (601, 564, 553), (527, 601, 553), (602, 563, 564), (601, 602, 564), (603, 543, 563), (602, 603, 563), (603, 545, 543), (599, 545, 603), (604, 603, 602), (599, 603, 604), (605, 602, 601), (604, 602, 605), (606, 601, 527), (605, 601, 606), (606, 527, 528), (607, 579, 580), (607, 600, 579), (608, 580, 581), (608, 607, 580), (609, 581, 583), (609, 608, 581), (592, 609, 583), (528, 600, 607), (606, 607, 608), (606, 528, 607), (605, 608, 609), (605, 606, 608), (604, 609, 592), (604, 605, 609), (599, 604, 592)])
me_all_car.update()

# ---- objects
ob_light = bpy.data.objects.new('Light', light_light)
ob_camera = bpy.data.objects.new('Camera', cam_camera)
ob_all_car = bpy.data.objects.new('all_car', me_all_car)

# ---- transforms, parenting, visibility, modifiers, constraints
ob_light.location = (4.076, 1.005, 5.904)
ob_light.rotation_euler = (0.6503, 0.05522, 1.866)
ob_light.lock_rotations_4d = False
ob_light.empty_display_type = 'ARROWS'
ob_light.color = (0.0, 0.0, 0.0, 0.0)
ob_light.hide_render = True
ob_light.lineart.crease_threshold = 0.0
ob_camera.location = (7.359, -6.926, 4.958)
ob_camera.rotation_euler = (1.109, 0.0, 0.8149)
ob_camera.lock_rotations_4d = False
ob_camera.empty_display_type = 'ARROWS'
ob_camera.color = (0.0, 0.0, 0.0, 0.0)
ob_camera.hide_render = True
ob_camera.display_type = 'WIRE'
ob_camera.lineart.crease_threshold = 0.0
ob_all_car.location = (0.0, 0.0, 0.0)
ob_all_car.rotation_euler = (1.571, 0.0, 0.0)

# ---- collection membership
col_collection.objects.link(ob_light)
col_collection.objects.link(ob_camera)
col_collection.objects.link(ob_all_car)

# ---- scene / render settings (as saved in the file)
scene.frame_start = 1; scene.frame_end = 250; scene.frame_set(0)
scene.render.engine = 'BLENDER_EEVEE_NEXT'
scene.cycles.sampling_pattern = 'TABULATED_SOBOL'
scene.view_settings.view_transform = 'Filmic'
bpy.context.view_layer.update()

# ---- added for rendering (the .blend has no active camera and no usable light): camera, sun
cam_auto = bpy.data.cameras.new('AutoCamera')
cam_auto.lens = 50.0
cam_auto.sensor_width = 36.0
cam_auto.clip_end = 1000.0
ob_auto_camera = bpy.data.objects.new('AutoCamera', cam_auto)
scene.collection.objects.link(ob_auto_camera)
ob_auto_camera.location = (5.73185, -4.6114, 4.6548)
ob_auto_camera.rotation_euler = (1.09748, -7.21219e-08, 0.694738)
scene.camera = ob_auto_camera
light_auto_sun = bpy.data.lights.new('AutoSun', 'SUN')
light_auto_sun.energy = 3.0
light_auto_sun.angle = 0.0523599
ob_auto_sun = bpy.data.objects.new('AutoSun', light_auto_sun)
scene.collection.objects.link(ob_auto_sun)
ob_auto_sun.rotation_euler = (0.872665, 0.174533, 0.523599)
bpy.context.view_layer.update()

